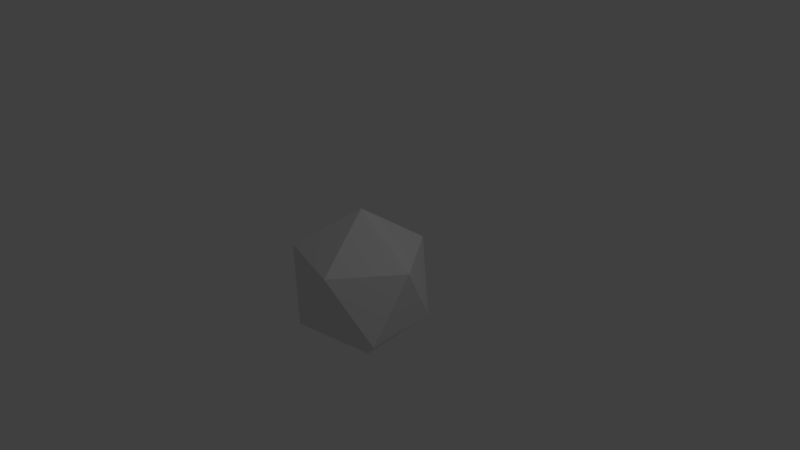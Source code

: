 # Source: Obstacle.blend  (saved by Blender 2.79.0; exported with 4.5.12 LTS)
import bpy
from mathutils import Matrix  # noqa: F401  (used for matrix-valued properties, if any)

bpy.ops.wm.read_factory_settings(use_empty=True)
scene = bpy.context.scene
scene.name = 'Scene'

# ---- collections
col_collection_1 = bpy.data.collections.new('Collection 1'); scene.collection.children.link(col_collection_1)

# ---- world
world_world = bpy.data.worlds.new('World'); scene.world = world_world
world_world.color = (0.05088, 0.05088, 0.05088)
world_world.use_sun_shadow = False
world_world.sun_shadow_jitter_overblur = 0.0
world_world.cycles.sampling_method = 'MANUAL'

# ---- cameras
cam_camera = bpy.data.cameras.new('Camera')
cam_camera.clip_end = 100.0
cam_camera.lens = 35.0
cam_camera.sensor_width = 32.0
cam_camera.sensor_height = 18.0
cam_camera.ortho_scale = 7.314
cam_camera.dof.focus_distance = 0.0
cam_camera.dof.aperture_fstop = 128.0

# ---- lights
light_lamp = bpy.data.lights.new('Lamp', 'POINT')
light_lamp.transmission_factor = 0.0
light_lamp.cutoff_distance = 30.0
light_lamp.energy = 100.0
light_lamp.shadow_buffer_clip_start = 1.001
light_lamp.shadow_soft_size = 0.1
light_lamp.shadow_maximum_resolution = 0.006
light_lamp.use_absolute_resolution = True

# ---- meshes
me_icosphere = bpy.data.meshes.new('Icosphere')
me_icosphere.from_pydata([(-0.5532, -0.03502, -1.276), (0.1266, -0.5256, -0.617), (-0.9559, -0.8505, -0.617), (-1.578, 0.06032, -0.8381), (-0.9559, 0.8507, -0.617), (0.0441, 0.5258, -0.617), (-0.4031, -0.8505, 0.2775), (-1.465, -0.5256, 0.2517), (-1.403, 0.5258, 0.2775), (-0.4031, 0.8507, 0.2775), (0.2149, 0.000102, 0.2775), (-0.676, 0.005637, 0.8717)], [], [(0, 1, 2), (1, 0, 5), (0, 2, 3), (0, 3, 4), (0, 4, 5), (1, 5, 10), (2, 1, 6), (3, 2, 7), (4, 3, 8), (5, 4, 9), (1, 10, 6), (2, 6, 7), (3, 7, 8), (4, 8, 9), (5, 9, 10), (6, 10, 11), (7, 6, 11), (8, 7, 11), (9, 8, 11), (10, 9, 11)])
_ca = me_icosphere.color_attributes.new('Col', 'BYTE_COLOR', 'CORNER')
_ca.data.foreach_set('color', [0.4621, 0.0, 0.002125, 1.0, 0.162, 0.0185, 0.02519, 1.0, 0.15, 0.02029, 0.02732, 1.0, 0.1022, 0.02956, 0.03955, 1.0, 0.305, 0.0003035, 0.001214, 1.0, 0.0999, 0.03071, 0.04092, 1.0, 0.305, 0.0, 0.001214, 1.0, 0.07421, 0.02315, 0.03071, 1.0, 0.07421, 0.02315, 0.03071, 1.0, 0.305, 0.0, 0.001214, 1.0, 0.07421, 0.02315, 0.03071, 1.0, 0.07421, 0.02315, 0.03071, 1.0, 0.305, 0.0, 0.001214, 1.0, 0.07421, 0.02315, 0.03071, 1.0, 0.0999, 0.03071, 0.04092, 1.0, 0.1022, 0.02956, 0.03955, 1.0, 0.0999, 0.03071, 0.04092, 1.0, 0.3613, 0.003035, 0.005605, 1.0, 0.15, 0.02029, 0.02732, 1.0, 0.162, 0.0185, 0.02519, 1.0, 0.4621, 0.0, 0.002125, 1.0, 0.07421, 0.02315, 0.03071, 1.0, 0.07421, 0.02315, 0.03071, 1.0, 0.07619, 0.02315, 0.03071, 1.0, 0.07421, 0.02315, 0.03071, 1.0, 0.07421, 0.02315, 0.03071, 1.0, 0.1878, 0.0, 0.0, 1.0, 0.0999, 0.03071, 0.04092, 1.0, 0.07421, 0.02315, 0.03071, 1.0, 0.09084, 0.01681, 0.02217, 1.0, 0.162, 0.0185, 0.02519, 1.0, 0.4621, 0.0, 0.002125, 1.0, 0.4621, 0.0, 0.002125, 1.0, 0.4621, 0.0, 0.002125, 1.0, 0.4621, 0.0, 0.002125, 1.0, 0.4621, 0.0003035, 0.002428, 1.0, 0.07421, 0.02315, 0.03071, 1.0, 0.07421, 0.02315, 0.03071, 1.0, 0.1878, 0.0, 0.0, 1.0, 0.07421, 0.02315, 0.03071, 1.0, 0.1878, 0.0, 0.0, 1.0, 0.09084, 0.01681, 0.02217, 1.0, 0.0999, 0.03071, 0.04092, 1.0, 0.1878, 0.0, 0.0, 1.0, 0.1845, 0.003035, 0.003677, 1.0, 0.1912, 0.0, 0.0, 1.0, 0.2122, 0.0, 0.0003035, 1.0, 0.1046, 0.02732, 0.03689, 1.0, 0.2195, 0.0, 0.0003035, 1.0, 0.1912, 0.0, 0.0, 1.0, 0.1046, 0.02732, 0.03689, 1.0, 0.1878, 0.0, 0.0, 1.0, 0.07421, 0.02315, 0.03071, 1.0, 0.1046, 0.02732, 0.03689, 1.0, 0.09084, 0.01681, 0.02217, 1.0, 0.1878, 0.0, 0.0, 1.0, 0.1878, 0.0, 0.0, 1.0, 0.1845, 0.003035, 0.003677, 1.0, 0.1878, 0.0, 0.0, 1.0, 0.1878, 0.0, 0.0, 1.0])
me_icosphere.use_remesh_preserve_volume = False
me_icosphere.use_remesh_preserve_attributes = False
me_icosphere.use_mirror_vertex_groups = False
me_icosphere.update()

# ---- objects
ob_icosphere = bpy.data.objects.new('Icosphere', me_icosphere)
ob_lamp = bpy.data.objects.new('Lamp', light_lamp)
ob_camera = bpy.data.objects.new('Camera', cam_camera)

# ---- transforms, parenting, visibility, modifiers, constraints
ob_icosphere.location = (0.4841, 0.03955, -0.3072)
ob_icosphere.lineart.crease_threshold = 0.0
_vg = ob_icosphere.vertex_groups.new(name='Group')
ob_lamp.location = (4.076, 1.005, 5.904)
ob_lamp.rotation_euler = (0.6503, 0.05522, 1.866)
ob_lamp.lock_rotations_4d = False
ob_lamp.empty_display_type = 'ARROWS'
ob_lamp.color = (0.0, 0.0, 0.0, 0.0)
ob_lamp.lineart.crease_threshold = 0.0
ob_camera.location = (7.481, -6.508, 5.344)
ob_camera.rotation_euler = (1.109, 0.0, 0.8149)
ob_camera.lock_rotations_4d = False
ob_camera.empty_display_type = 'ARROWS'
ob_camera.color = (0.0, 0.0, 0.0, 0.0)
ob_camera.display_type = 'WIRE'
ob_camera.lineart.crease_threshold = 0.0

# ---- collection membership
col_collection_1.objects.link(ob_icosphere)
col_collection_1.objects.link(ob_lamp)
col_collection_1.objects.link(ob_camera)

# ---- scene / render settings (as saved in the file)
scene.camera = ob_camera
scene.frame_start = 1; scene.frame_end = 250; scene.frame_set(0)
scene.render.engine = 'BLENDER_EEVEE_NEXT'
scene.render.resolution_percentage = 50
scene.render.dither_intensity = 0.0
scene.cycles.use_denoising = False
scene.cycles.samples = 128
scene.cycles.sampling_pattern = 'TABULATED_SOBOL'
scene.cycles.use_adaptive_sampling = False
scene.cycles.use_light_tree = False
scene.cycles.blur_glossy = 0.0
scene.cycles.sample_clamp_indirect = 0.0
scene.view_settings.view_transform = 'Standard'
bpy.context.view_layer.update()
